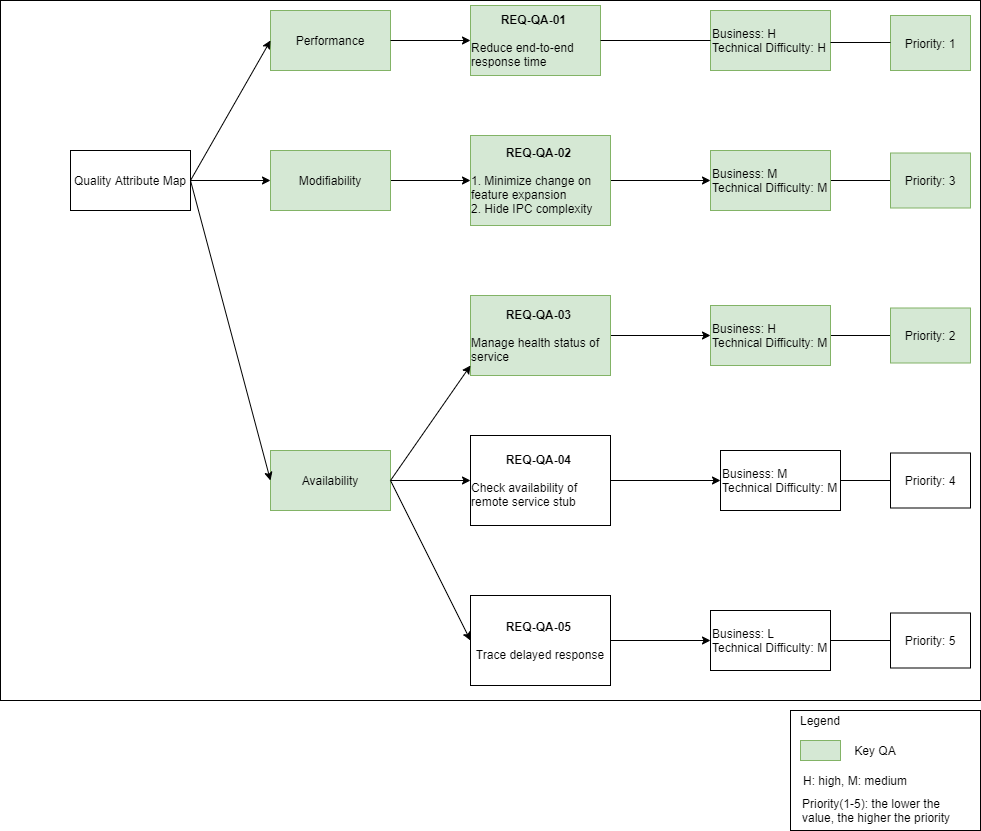

The diagram above was exported from draw.io. Its source (the exported page's mxGraphModel, read from the mxfile embedded in the PNG):
<mxGraphModel dx="572" dy="822" grid="1" gridSize="10" guides="1" tooltips="1" connect="1" arrows="1" fold="1" page="1" pageScale="1" pageWidth="850" pageHeight="1100" math="0" shadow="0">
  <root>
    <mxCell id="ZntYh_hSyA_5-PjS9YRc-0" />
    <mxCell id="ZntYh_hSyA_5-PjS9YRc-1" parent="ZntYh_hSyA_5-PjS9YRc-0" />
    <mxCell id="ZntYh_hSyA_5-PjS9YRc-42" value="" style="rounded=0;whiteSpace=wrap;html=1;fillColor=#ffffff;" vertex="1" parent="ZntYh_hSyA_5-PjS9YRc-1">
      <mxGeometry x="1840" y="940" width="190" height="120" as="geometry" />
    </mxCell>
    <mxCell id="ZntYh_hSyA_5-PjS9YRc-43" value="Legend" style="text;html=1;strokeColor=none;fillColor=none;align=center;verticalAlign=middle;whiteSpace=wrap;rounded=0;" vertex="1" parent="ZntYh_hSyA_5-PjS9YRc-1">
      <mxGeometry x="1850" y="940" width="40" height="20" as="geometry" />
    </mxCell>
    <mxCell id="ZntYh_hSyA_5-PjS9YRc-44" value="" style="rounded=0;whiteSpace=wrap;html=1;fillColor=#d5e8d4;strokeColor=#82b366;" vertex="1" parent="ZntYh_hSyA_5-PjS9YRc-1">
      <mxGeometry x="1850" y="970" width="40" height="20" as="geometry" />
    </mxCell>
    <mxCell id="ZntYh_hSyA_5-PjS9YRc-45" value="Key QA" style="text;html=1;strokeColor=none;fillColor=none;align=center;verticalAlign=middle;whiteSpace=wrap;rounded=0;" vertex="1" parent="ZntYh_hSyA_5-PjS9YRc-1">
      <mxGeometry x="1900" y="970" width="50" height="20" as="geometry" />
    </mxCell>
    <mxCell id="ZntYh_hSyA_5-PjS9YRc-46" value="H: high, M: medium" style="text;html=1;strokeColor=none;fillColor=none;align=center;verticalAlign=middle;whiteSpace=wrap;rounded=0;" vertex="1" parent="ZntYh_hSyA_5-PjS9YRc-1">
      <mxGeometry x="1850" y="1000" width="110" height="20" as="geometry" />
    </mxCell>
    <mxCell id="ZntYh_hSyA_5-PjS9YRc-47" value="Priority(1-5): the lower the value, the higher the priority" style="text;html=1;strokeColor=none;fillColor=none;align=left;verticalAlign=middle;whiteSpace=wrap;rounded=0;" vertex="1" parent="ZntYh_hSyA_5-PjS9YRc-1">
      <mxGeometry x="1850" y="1030" width="160" height="20" as="geometry" />
    </mxCell>
    <mxCell id="ZntYh_hSyA_5-PjS9YRc-48" value="" style="rounded=0;whiteSpace=wrap;html=1;fillColor=#ffffff;" vertex="1" parent="ZntYh_hSyA_5-PjS9YRc-1">
      <mxGeometry x="1050" y="230" width="980" height="700" as="geometry" />
    </mxCell>
    <mxCell id="ZntYh_hSyA_5-PjS9YRc-49" value="Quality Attribute Map" style="rounded=0;whiteSpace=wrap;html=1;fillColor=#ffffff;" vertex="1" parent="ZntYh_hSyA_5-PjS9YRc-1">
      <mxGeometry x="1120" y="380" width="120" height="60" as="geometry" />
    </mxCell>
    <mxCell id="ZntYh_hSyA_5-PjS9YRc-50" value="Performance" style="rounded=0;whiteSpace=wrap;html=1;fillColor=#d5e8d4;strokeColor=#82b366;" vertex="1" parent="ZntYh_hSyA_5-PjS9YRc-1">
      <mxGeometry x="1320" y="240" width="120" height="60" as="geometry" />
    </mxCell>
    <mxCell id="ZntYh_hSyA_5-PjS9YRc-51" style="edgeStyle=orthogonalEdgeStyle;rounded=1;orthogonalLoop=1;jettySize=auto;html=1;exitX=1;exitY=0.5;exitDx=0;exitDy=0;entryX=0;entryY=0.5;entryDx=0;entryDy=0;endArrow=classic;endFill=1;" edge="1" source="ZntYh_hSyA_5-PjS9YRc-52" target="ZntYh_hSyA_5-PjS9YRc-56" parent="ZntYh_hSyA_5-PjS9YRc-1">
      <mxGeometry relative="1" as="geometry" />
    </mxCell>
    <mxCell id="ZntYh_hSyA_5-PjS9YRc-52" value="Modifiability" style="rounded=0;whiteSpace=wrap;html=1;fillColor=#d5e8d4;strokeColor=#82b366;" vertex="1" parent="ZntYh_hSyA_5-PjS9YRc-1">
      <mxGeometry x="1320" y="380" width="120" height="60" as="geometry" />
    </mxCell>
    <mxCell id="ZntYh_hSyA_5-PjS9YRc-53" value="Availability" style="rounded=0;whiteSpace=wrap;html=1;fillColor=#d5e8d4;strokeColor=#82b366;" vertex="1" parent="ZntYh_hSyA_5-PjS9YRc-1">
      <mxGeometry x="1320" y="680" width="120" height="60" as="geometry" />
    </mxCell>
    <mxCell id="ZntYh_hSyA_5-PjS9YRc-54" value="&lt;b&gt;REQ-QA-01&amp;nbsp;&lt;br&gt;&lt;/b&gt;&lt;br&gt;&lt;div style=&quot;text-align: left&quot;&gt;&lt;span&gt;Reduce end-to-end response time&lt;/span&gt;&lt;/div&gt;" style="rounded=0;whiteSpace=wrap;html=1;fillColor=#d5e8d4;strokeColor=#82b366;" vertex="1" parent="ZntYh_hSyA_5-PjS9YRc-1">
      <mxGeometry x="1520" y="235" width="130" height="70" as="geometry" />
    </mxCell>
    <mxCell id="ZntYh_hSyA_5-PjS9YRc-55" style="edgeStyle=orthogonalEdgeStyle;rounded=1;orthogonalLoop=1;jettySize=auto;html=1;exitX=1;exitY=0.5;exitDx=0;exitDy=0;entryX=0;entryY=0.5;entryDx=0;entryDy=0;endArrow=classic;endFill=1;" edge="1" source="ZntYh_hSyA_5-PjS9YRc-56" target="ZntYh_hSyA_5-PjS9YRc-66" parent="ZntYh_hSyA_5-PjS9YRc-1">
      <mxGeometry relative="1" as="geometry" />
    </mxCell>
    <mxCell id="ZntYh_hSyA_5-PjS9YRc-56" value="&lt;b&gt;REQ-QA-02&amp;nbsp;&lt;br&gt;&lt;/b&gt;&lt;br&gt;&lt;div style=&quot;text-align: left&quot;&gt;&lt;span&gt;1. Minimize change on feature expansion&lt;/span&gt;&lt;/div&gt;&lt;div style=&quot;text-align: left&quot;&gt;&lt;span&gt;2. Hide IPC complexity&lt;/span&gt;&lt;/div&gt;" style="rounded=0;whiteSpace=wrap;html=1;fillColor=#d5e8d4;strokeColor=#82b366;" vertex="1" parent="ZntYh_hSyA_5-PjS9YRc-1">
      <mxGeometry x="1520" y="365" width="140" height="90" as="geometry" />
    </mxCell>
    <mxCell id="ZntYh_hSyA_5-PjS9YRc-57" style="edgeStyle=orthogonalEdgeStyle;rounded=1;orthogonalLoop=1;jettySize=auto;html=1;exitX=1;exitY=0.5;exitDx=0;exitDy=0;entryX=0;entryY=0.5;entryDx=0;entryDy=0;endArrow=classic;endFill=1;" edge="1" source="ZntYh_hSyA_5-PjS9YRc-58" target="ZntYh_hSyA_5-PjS9YRc-69" parent="ZntYh_hSyA_5-PjS9YRc-1">
      <mxGeometry relative="1" as="geometry" />
    </mxCell>
    <mxCell id="ZntYh_hSyA_5-PjS9YRc-58" value="&lt;b&gt;REQ-QA-03&amp;nbsp;&lt;br&gt;&lt;/b&gt;&lt;br&gt;&lt;div style=&quot;text-align: left&quot;&gt;Manage health status of service&lt;/div&gt;" style="rounded=0;whiteSpace=wrap;html=1;fillColor=#d5e8d4;strokeColor=#82b366;" vertex="1" parent="ZntYh_hSyA_5-PjS9YRc-1">
      <mxGeometry x="1520" y="525" width="140" height="80" as="geometry" />
    </mxCell>
    <mxCell id="ZntYh_hSyA_5-PjS9YRc-59" style="edgeStyle=orthogonalEdgeStyle;rounded=1;orthogonalLoop=1;jettySize=auto;html=1;exitX=1;exitY=0.5;exitDx=0;exitDy=0;entryX=0;entryY=0.5;entryDx=0;entryDy=0;endArrow=classic;endFill=1;" edge="1" source="ZntYh_hSyA_5-PjS9YRc-60" target="ZntYh_hSyA_5-PjS9YRc-72" parent="ZntYh_hSyA_5-PjS9YRc-1">
      <mxGeometry relative="1" as="geometry" />
    </mxCell>
    <mxCell id="ZntYh_hSyA_5-PjS9YRc-60" value="&lt;b&gt;REQ-QA-04&amp;nbsp;&lt;br&gt;&lt;/b&gt;&lt;br&gt;&lt;div style=&quot;text-align: left&quot;&gt;Check availability of remote service stub&amp;nbsp;&lt;/div&gt;" style="rounded=0;whiteSpace=wrap;html=1;fillColor=#ffffff;" vertex="1" parent="ZntYh_hSyA_5-PjS9YRc-1">
      <mxGeometry x="1520" y="665" width="140" height="90" as="geometry" />
    </mxCell>
    <mxCell id="ZntYh_hSyA_5-PjS9YRc-61" style="edgeStyle=orthogonalEdgeStyle;rounded=1;orthogonalLoop=1;jettySize=auto;html=1;exitX=1;exitY=0.5;exitDx=0;exitDy=0;entryX=0;entryY=0.5;entryDx=0;entryDy=0;endArrow=classic;endFill=1;" edge="1" source="ZntYh_hSyA_5-PjS9YRc-62" target="ZntYh_hSyA_5-PjS9YRc-75" parent="ZntYh_hSyA_5-PjS9YRc-1">
      <mxGeometry relative="1" as="geometry" />
    </mxCell>
    <mxCell id="ZntYh_hSyA_5-PjS9YRc-62" value="&lt;b&gt;REQ-QA-05&amp;nbsp;&lt;br&gt;&lt;/b&gt;&lt;br&gt;&lt;div style=&quot;text-align: left&quot;&gt;Trace delayed response&lt;/div&gt;" style="rounded=0;whiteSpace=wrap;html=1;fillColor=#ffffff;" vertex="1" parent="ZntYh_hSyA_5-PjS9YRc-1">
      <mxGeometry x="1520" y="825" width="140" height="90" as="geometry" />
    </mxCell>
    <mxCell id="ZntYh_hSyA_5-PjS9YRc-63" value="Business: H&lt;br&gt;Technical Difficulty: H" style="rounded=0;whiteSpace=wrap;html=1;fillColor=#d5e8d4;align=left;strokeColor=#82b366;" vertex="1" parent="ZntYh_hSyA_5-PjS9YRc-1">
      <mxGeometry x="1760" y="240" width="120" height="60" as="geometry" />
    </mxCell>
    <mxCell id="ZntYh_hSyA_5-PjS9YRc-64" value="Priority: 1" style="rounded=0;whiteSpace=wrap;html=1;fillColor=#d5e8d4;strokeColor=#82b366;" vertex="1" parent="ZntYh_hSyA_5-PjS9YRc-1">
      <mxGeometry x="1940" y="245" width="80" height="55" as="geometry" />
    </mxCell>
    <mxCell id="ZntYh_hSyA_5-PjS9YRc-65" style="edgeStyle=orthogonalEdgeStyle;rounded=1;orthogonalLoop=1;jettySize=auto;html=1;exitX=1;exitY=0.5;exitDx=0;exitDy=0;entryX=0;entryY=0.5;entryDx=0;entryDy=0;endArrow=none;endFill=0;" edge="1" source="ZntYh_hSyA_5-PjS9YRc-66" target="ZntYh_hSyA_5-PjS9YRc-67" parent="ZntYh_hSyA_5-PjS9YRc-1">
      <mxGeometry relative="1" as="geometry" />
    </mxCell>
    <mxCell id="ZntYh_hSyA_5-PjS9YRc-66" value="Business: M&lt;br&gt;Technical Difficulty: M" style="rounded=0;whiteSpace=wrap;html=1;fillColor=#d5e8d4;align=left;strokeColor=#82b366;" vertex="1" parent="ZntYh_hSyA_5-PjS9YRc-1">
      <mxGeometry x="1760" y="380" width="120" height="60" as="geometry" />
    </mxCell>
    <mxCell id="ZntYh_hSyA_5-PjS9YRc-67" value="Priority: 3" style="rounded=0;whiteSpace=wrap;html=1;fillColor=#d5e8d4;strokeColor=#82b366;" vertex="1" parent="ZntYh_hSyA_5-PjS9YRc-1">
      <mxGeometry x="1940" y="382.5" width="80" height="55" as="geometry" />
    </mxCell>
    <mxCell id="ZntYh_hSyA_5-PjS9YRc-68" style="edgeStyle=orthogonalEdgeStyle;rounded=1;orthogonalLoop=1;jettySize=auto;html=1;exitX=1;exitY=0.5;exitDx=0;exitDy=0;entryX=0;entryY=0.5;entryDx=0;entryDy=0;endArrow=none;endFill=0;" edge="1" source="ZntYh_hSyA_5-PjS9YRc-69" target="ZntYh_hSyA_5-PjS9YRc-70" parent="ZntYh_hSyA_5-PjS9YRc-1">
      <mxGeometry relative="1" as="geometry" />
    </mxCell>
    <mxCell id="ZntYh_hSyA_5-PjS9YRc-69" value="Business: H&lt;br&gt;Technical Difficulty: M" style="rounded=0;whiteSpace=wrap;html=1;fillColor=#d5e8d4;align=left;strokeColor=#82b366;" vertex="1" parent="ZntYh_hSyA_5-PjS9YRc-1">
      <mxGeometry x="1760" y="535" width="120" height="60" as="geometry" />
    </mxCell>
    <mxCell id="ZntYh_hSyA_5-PjS9YRc-70" value="Priority: 2" style="rounded=0;whiteSpace=wrap;html=1;fillColor=#d5e8d4;strokeColor=#82b366;" vertex="1" parent="ZntYh_hSyA_5-PjS9YRc-1">
      <mxGeometry x="1940" y="537.5" width="80" height="55" as="geometry" />
    </mxCell>
    <mxCell id="ZntYh_hSyA_5-PjS9YRc-71" style="edgeStyle=orthogonalEdgeStyle;rounded=1;orthogonalLoop=1;jettySize=auto;html=1;exitX=1;exitY=0.5;exitDx=0;exitDy=0;entryX=0;entryY=0.5;entryDx=0;entryDy=0;endArrow=none;endFill=0;" edge="1" source="ZntYh_hSyA_5-PjS9YRc-72" target="ZntYh_hSyA_5-PjS9YRc-73" parent="ZntYh_hSyA_5-PjS9YRc-1">
      <mxGeometry relative="1" as="geometry" />
    </mxCell>
    <mxCell id="ZntYh_hSyA_5-PjS9YRc-72" value="Business: M&lt;br&gt;Technical Difficulty: M" style="rounded=0;whiteSpace=wrap;html=1;fillColor=#ffffff;align=left;" vertex="1" parent="ZntYh_hSyA_5-PjS9YRc-1">
      <mxGeometry x="1770" y="680" width="120" height="60" as="geometry" />
    </mxCell>
    <mxCell id="ZntYh_hSyA_5-PjS9YRc-73" value="Priority: 4" style="rounded=0;whiteSpace=wrap;html=1;fillColor=#ffffff;" vertex="1" parent="ZntYh_hSyA_5-PjS9YRc-1">
      <mxGeometry x="1940" y="682.5" width="80" height="55" as="geometry" />
    </mxCell>
    <mxCell id="ZntYh_hSyA_5-PjS9YRc-74" style="edgeStyle=orthogonalEdgeStyle;rounded=1;orthogonalLoop=1;jettySize=auto;html=1;exitX=1;exitY=0.5;exitDx=0;exitDy=0;endArrow=none;endFill=0;" edge="1" source="ZntYh_hSyA_5-PjS9YRc-75" target="ZntYh_hSyA_5-PjS9YRc-76" parent="ZntYh_hSyA_5-PjS9YRc-1">
      <mxGeometry relative="1" as="geometry" />
    </mxCell>
    <mxCell id="ZntYh_hSyA_5-PjS9YRc-75" value="Business: L&lt;br&gt;Technical Difficulty: M" style="rounded=0;whiteSpace=wrap;html=1;fillColor=#ffffff;align=left;" vertex="1" parent="ZntYh_hSyA_5-PjS9YRc-1">
      <mxGeometry x="1760" y="840" width="120" height="60" as="geometry" />
    </mxCell>
    <mxCell id="ZntYh_hSyA_5-PjS9YRc-76" value="Priority: 5" style="rounded=0;whiteSpace=wrap;html=1;fillColor=#ffffff;" vertex="1" parent="ZntYh_hSyA_5-PjS9YRc-1">
      <mxGeometry x="1940" y="842.5" width="80" height="55" as="geometry" />
    </mxCell>
    <mxCell id="ZntYh_hSyA_5-PjS9YRc-77" value="" style="endArrow=classic;html=1;exitX=1;exitY=0.5;exitDx=0;exitDy=0;entryX=0;entryY=0.5;entryDx=0;entryDy=0;" edge="1" source="ZntYh_hSyA_5-PjS9YRc-49" target="ZntYh_hSyA_5-PjS9YRc-50" parent="ZntYh_hSyA_5-PjS9YRc-1">
      <mxGeometry width="50" height="50" relative="1" as="geometry">
        <mxPoint x="1670" y="575" as="sourcePoint" />
        <mxPoint x="1720" y="525" as="targetPoint" />
      </mxGeometry>
    </mxCell>
    <mxCell id="ZntYh_hSyA_5-PjS9YRc-78" value="" style="endArrow=classic;html=1;entryX=0;entryY=0.5;entryDx=0;entryDy=0;" edge="1" target="ZntYh_hSyA_5-PjS9YRc-52" parent="ZntYh_hSyA_5-PjS9YRc-1">
      <mxGeometry width="50" height="50" relative="1" as="geometry">
        <mxPoint x="1240" y="410" as="sourcePoint" />
        <mxPoint x="1330" y="280" as="targetPoint" />
      </mxGeometry>
    </mxCell>
    <mxCell id="ZntYh_hSyA_5-PjS9YRc-79" value="" style="endArrow=classic;html=1;exitX=1;exitY=0.5;exitDx=0;exitDy=0;entryX=0;entryY=0.5;entryDx=0;entryDy=0;" edge="1" source="ZntYh_hSyA_5-PjS9YRc-49" target="ZntYh_hSyA_5-PjS9YRc-53" parent="ZntYh_hSyA_5-PjS9YRc-1">
      <mxGeometry width="50" height="50" relative="1" as="geometry">
        <mxPoint x="1260" y="415" as="sourcePoint" />
        <mxPoint x="1340" y="290" as="targetPoint" />
      </mxGeometry>
    </mxCell>
    <mxCell id="ZntYh_hSyA_5-PjS9YRc-80" value="" style="endArrow=classic;html=1;exitX=1;exitY=0.5;exitDx=0;exitDy=0;entryX=0;entryY=0.5;entryDx=0;entryDy=0;" edge="1" source="ZntYh_hSyA_5-PjS9YRc-50" target="ZntYh_hSyA_5-PjS9YRc-54" parent="ZntYh_hSyA_5-PjS9YRc-1">
      <mxGeometry width="50" height="50" relative="1" as="geometry">
        <mxPoint x="1250" y="405" as="sourcePoint" />
        <mxPoint x="1330" y="280" as="targetPoint" />
      </mxGeometry>
    </mxCell>
    <mxCell id="ZntYh_hSyA_5-PjS9YRc-81" value="" style="endArrow=none;html=1;exitX=1;exitY=0.5;exitDx=0;exitDy=0;entryX=0;entryY=0.5;entryDx=0;entryDy=0;endFill=0;" edge="1" source="ZntYh_hSyA_5-PjS9YRc-54" target="ZntYh_hSyA_5-PjS9YRc-63" parent="ZntYh_hSyA_5-PjS9YRc-1">
      <mxGeometry width="50" height="50" relative="1" as="geometry">
        <mxPoint x="1450" y="280" as="sourcePoint" />
        <mxPoint x="1530" y="280" as="targetPoint" />
      </mxGeometry>
    </mxCell>
    <mxCell id="ZntYh_hSyA_5-PjS9YRc-82" value="" style="endArrow=none;html=1;exitX=1;exitY=0.5;exitDx=0;exitDy=0;endFill=0;" edge="1" parent="ZntYh_hSyA_5-PjS9YRc-1">
      <mxGeometry width="50" height="50" relative="1" as="geometry">
        <mxPoint x="1880" y="272" as="sourcePoint" />
        <mxPoint x="1940" y="272" as="targetPoint" />
      </mxGeometry>
    </mxCell>
    <mxCell id="ZntYh_hSyA_5-PjS9YRc-83" value="" style="endArrow=classic;html=1;exitX=1;exitY=0.5;exitDx=0;exitDy=0;entryX=0;entryY=0.5;entryDx=0;entryDy=0;" edge="1" source="ZntYh_hSyA_5-PjS9YRc-53" parent="ZntYh_hSyA_5-PjS9YRc-1">
      <mxGeometry width="50" height="50" relative="1" as="geometry">
        <mxPoint x="1440" y="735" as="sourcePoint" />
        <mxPoint x="1520" y="595" as="targetPoint" />
      </mxGeometry>
    </mxCell>
    <mxCell id="ZntYh_hSyA_5-PjS9YRc-84" value="" style="endArrow=classic;html=1;exitX=1;exitY=0.5;exitDx=0;exitDy=0;entryX=0;entryY=0.5;entryDx=0;entryDy=0;" edge="1" source="ZntYh_hSyA_5-PjS9YRc-53" target="ZntYh_hSyA_5-PjS9YRc-60" parent="ZntYh_hSyA_5-PjS9YRc-1">
      <mxGeometry width="50" height="50" relative="1" as="geometry">
        <mxPoint x="1450" y="745" as="sourcePoint" />
        <mxPoint x="1530" y="605" as="targetPoint" />
      </mxGeometry>
    </mxCell>
    <mxCell id="ZntYh_hSyA_5-PjS9YRc-85" value="" style="endArrow=classic;html=1;exitX=1;exitY=0.5;exitDx=0;exitDy=0;entryX=0;entryY=0.5;entryDx=0;entryDy=0;" edge="1" source="ZntYh_hSyA_5-PjS9YRc-53" target="ZntYh_hSyA_5-PjS9YRc-62" parent="ZntYh_hSyA_5-PjS9YRc-1">
      <mxGeometry width="50" height="50" relative="1" as="geometry">
        <mxPoint x="1450" y="740" as="sourcePoint" />
        <mxPoint x="1530" y="720" as="targetPoint" />
      </mxGeometry>
    </mxCell>
  </root>
</mxGraphModel>